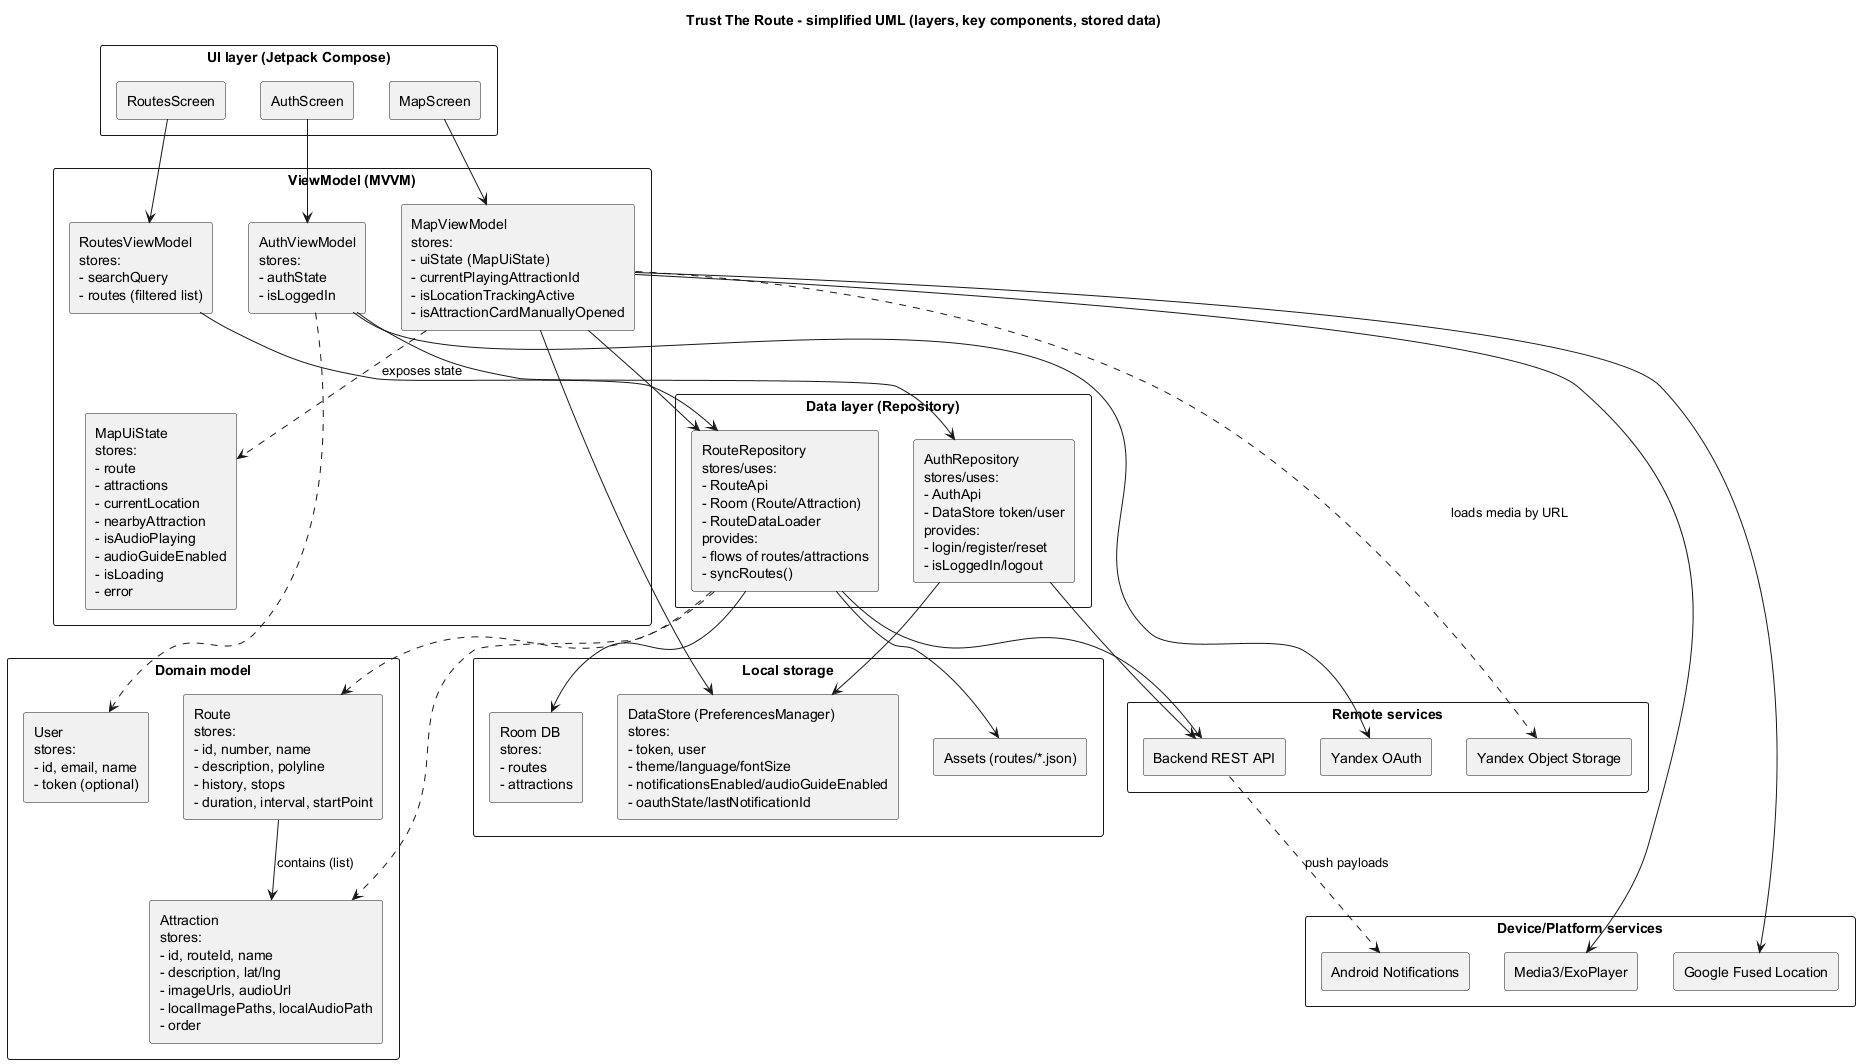

The diagram above was rendered by PlantUML. Its source (embedded in the PNG):
@startuml
title Trust The Route - simplified UML (layers, key components, stored data)

skinparam packageStyle rectangle
skinparam componentStyle rectangle
skinparam shadowing false

package "UI layer (Jetpack Compose)" {
  [MapScreen] as MapScreen
  [RoutesScreen] as RoutesScreen
  [AuthScreen] as AuthScreen
}

package "ViewModel (MVVM)" {
  component "MapViewModel\nstores:\n- uiState (MapUiState)\n- currentPlayingAttractionId\n- isLocationTrackingActive\n- isAttractionCardManuallyOpened" as MapViewModel

  component "MapUiState\nstores:\n- route\n- attractions\n- currentLocation\n- nearbyAttraction\n- isAudioPlaying\n- audioGuideEnabled\n- isLoading\n- error" as MapUiState

  component "RoutesViewModel\nstores:\n- searchQuery\n- routes (filtered list)" as RoutesViewModel

  component "AuthViewModel\nstores:\n- authState\n- isLoggedIn" as AuthViewModel
}

package "Domain model" {
  component "Route\nstores:\n- id, number, name\n- description, polyline\n- history, stops\n- duration, interval, startPoint" as Route
  component "Attraction\nstores:\n- id, routeId, name\n- description, lat/lng\n- imageUrls, audioUrl\n- localImagePaths, localAudioPath\n- order" as Attraction
  component "User\nstores:\n- id, email, name\n- token (optional)" as User
}

package "Data layer (Repository)" {
  component "RouteRepository\nstores/uses:\n- RouteApi\n- Room (Route/Attraction)\n- RouteDataLoader\nprovides:\n- flows of routes/attractions\n- syncRoutes()" as RouteRepository

  component "AuthRepository\nstores/uses:\n- AuthApi\n- DataStore token/user\nprovides:\n- login/register/reset\n- isLoggedIn/logout" as AuthRepository
}

package "Local storage" {
  [Room DB\nstores:\n- routes\n- attractions] as RoomDB

  [DataStore (PreferencesManager)\nstores:\n- token, user\n- theme/language/fontSize\n- notificationsEnabled/audioGuideEnabled\n- oauthState/lastNotificationId] as DataStore

  [Assets (routes/*.json)] as Assets
}

package "Remote services" {
  [Backend REST API] as BackendApi
  [Yandex OAuth] as YandexOAuth
  [Yandex Object Storage] as YandexStorage
}

package "Device/Platform services" {
  [Google Fused Location] as FusedLocation
  [Media3/ExoPlayer] as Media3
  [Android Notifications] as Notifications
}

' ===== UI -> VM =====
MapScreen --> MapViewModel
RoutesScreen --> RoutesViewModel
AuthScreen --> AuthViewModel

' ===== VM -> Repos / Services =====
MapViewModel --> RouteRepository
MapViewModel ..> MapUiState : exposes state
MapViewModel --> FusedLocation
MapViewModel --> Media3
MapViewModel --> DataStore

RoutesViewModel --> RouteRepository
AuthViewModel --> AuthRepository
AuthViewModel --> YandexOAuth

' ===== Repos -> Local/Remote =====
RouteRepository --> BackendApi
RouteRepository --> RoomDB
RouteRepository --> Assets

AuthRepository --> BackendApi
AuthRepository --> DataStore

' ===== Content delivery =====
MapViewModel ..> YandexStorage : loads media by URL

' ===== Notifications (optional) =====
BackendApi ..> Notifications : push payloads

' ===== Domain references (simplified) =====
Route --> Attraction : contains (list)
AuthViewModel ..> User
RouteRepository ..> Route
RouteRepository ..> Attraction

@enduml